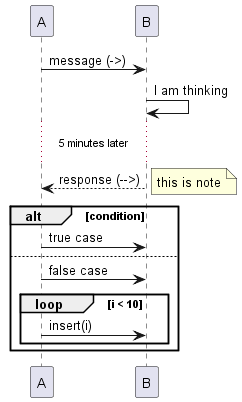

The diagram above was rendered by PlantUML. Its source (embedded in the PNG):
@startuml
A -> B: message (->)

B->B : I am thinking
...5 minutes later...
B --> A: response (-->)
note right: this is note

' 分岐の書き方
alt condition
    A -> B: true case
else
    A -> B: false case
    /'
        ループの書き方
    '/
    loop i < 10
        A -> B: insert(i)
    end
end


@enduml